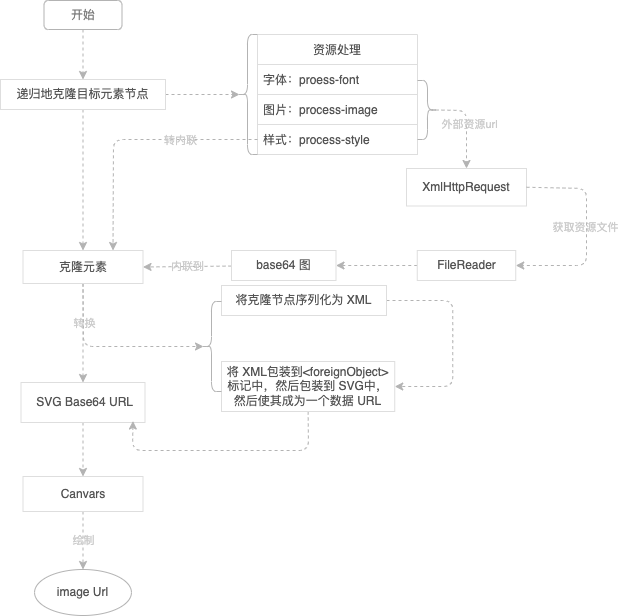

The diagram above was exported from draw.io. Its source (the exported page's mxGraphModel, read from the mxfile embedded in the PNG):
<mxGraphModel dx="982" dy="451" grid="0" gridSize="10" guides="1" tooltips="1" connect="1" arrows="1" fold="1" page="1" pageScale="1" pageWidth="1169" pageHeight="827" background="#FFFFFF" math="0" shadow="0">
  <root>
    <mxCell id="0" />
    <mxCell id="1" parent="0" />
    <mxCell id="82" style="edgeStyle=none;html=1;shadow=0;labelBackgroundColor=none;fontColor=#FF9999;strokeColor=#B3B3B3;entryX=0.1;entryY=0.5;entryDx=0;entryDy=0;entryPerimeter=0;dashed=1;" edge="1" parent="1" source="3" target="86">
      <mxGeometry relative="1" as="geometry">
        <mxPoint x="418" y="115" as="targetPoint" />
      </mxGeometry>
    </mxCell>
    <mxCell id="85" value="" style="edgeStyle=none;html=1;shadow=0;labelBackgroundColor=none;fontColor=#FF9999;strokeColor=#B3B3B3;dashed=1;" edge="1" parent="1" source="3" target="84">
      <mxGeometry relative="1" as="geometry" />
    </mxCell>
    <mxCell id="3" value="递归地克隆目标元素节点" style="rounded=0;whiteSpace=wrap;fillColor=#FFFFFF;strokeColor=#DEDEDE;fontColor=#545454;shadow=0;gradientColor=none;imageAspect=1;" parent="1" vertex="1">
      <mxGeometry x="220" y="100" width="165" height="30" as="geometry" />
    </mxCell>
    <mxCell id="28" value="" style="edgeStyle=none;html=1;strokeColor=#B3B3B3;entryX=0.5;entryY=0;entryDx=0;entryDy=0;shadow=0;exitX=0.5;exitY=1;exitDx=0;exitDy=0;dashed=1;" parent="1" source="84" target="15" edge="1">
      <mxGeometry relative="1" as="geometry">
        <mxPoint x="306" y="274" as="sourcePoint" />
      </mxGeometry>
    </mxCell>
    <mxCell id="108" value="转换" style="edgeLabel;html=1;align=center;verticalAlign=middle;resizable=0;points=[];fontColor=#CCCCCC;labelBackgroundColor=none;" vertex="1" connectable="0" parent="28">
      <mxGeometry x="-0.2202" y="1" relative="1" as="geometry">
        <mxPoint as="offset" />
      </mxGeometry>
    </mxCell>
    <mxCell id="111" value="&lt;div style=&quot;color: rgb(212 , 212 , 212) ; font-family: &amp;#34;menlo&amp;#34; , &amp;#34;monaco&amp;#34; , &amp;#34;courier new&amp;#34; , monospace ; font-size: 12px ; line-height: 18px&quot;&gt;&lt;br&gt;&lt;/div&gt;" style="edgeStyle=none;html=1;shadow=0;labelBackgroundColor=none;fontColor=#FF9999;strokeColor=#B3B3B3;dashed=1;" edge="1" parent="1" source="15" target="110">
      <mxGeometry relative="1" as="geometry" />
    </mxCell>
    <mxCell id="113" style="edgeStyle=none;html=1;exitX=0.5;exitY=1;exitDx=0;exitDy=0;entryX=0.1;entryY=0.5;entryDx=0;entryDy=0;entryPerimeter=0;shadow=0;labelBackgroundColor=none;fontColor=#FF9999;strokeColor=#B3B3B3;dashed=1;" edge="1" parent="1" source="84" target="41">
      <mxGeometry relative="1" as="geometry">
        <Array as="points">
          <mxPoint x="303" y="367" />
        </Array>
      </mxGeometry>
    </mxCell>
    <mxCell id="15" value="&amp;nbsp;SVG Base64 URL" style="rounded=0;whiteSpace=wrap;fillColor=#FFFFFF;strokeColor=#DEDEDE;fontColor=#545454;html=1;shadow=0;" parent="1" vertex="1">
      <mxGeometry x="240.5" y="403" width="124" height="40" as="geometry" />
    </mxCell>
    <mxCell id="99" style="edgeStyle=none;html=1;exitX=1;exitY=0.5;exitDx=0;exitDy=0;shadow=0;labelBackgroundColor=none;fontColor=#FF9999;strokeColor=#B3B3B3;entryX=1;entryY=0.5;entryDx=0;entryDy=0;dashed=1;" edge="1" parent="1" source="38" target="39">
      <mxGeometry relative="1" as="geometry">
        <mxPoint x="672.25" y="414" as="targetPoint" />
        <Array as="points">
          <mxPoint x="672.25" y="321" />
          <mxPoint x="672.25" y="355" />
          <mxPoint x="672.25" y="407" />
        </Array>
      </mxGeometry>
    </mxCell>
    <mxCell id="38" value="将克隆节点序列化为 XML" style="rounded=0;whiteSpace=wrap;fillColor=#FFFFFF;strokeColor=#DEDEDE;fontColor=#545454;html=1;shadow=0;" parent="1" vertex="1">
      <mxGeometry x="441" y="306" width="165" height="30" as="geometry" />
    </mxCell>
    <mxCell id="114" style="edgeStyle=none;html=1;exitX=0.5;exitY=1;exitDx=0;exitDy=0;entryX=0.903;entryY=0.963;entryDx=0;entryDy=0;entryPerimeter=0;shadow=0;labelBackgroundColor=none;fontColor=#FF9999;strokeColor=#B3B3B3;dashed=1;" edge="1" parent="1" source="39" target="15">
      <mxGeometry relative="1" as="geometry">
        <Array as="points">
          <mxPoint x="528" y="471" />
          <mxPoint x="352" y="471" />
        </Array>
      </mxGeometry>
    </mxCell>
    <mxCell id="39" value="将 XML包装到&amp;lt;foreignObject&amp;gt;标记中，然后包装到 SVG中，然后使其成为一个数据 URL" style="rounded=0;whiteSpace=wrap;fillColor=#FFFFFF;strokeColor=#DEDEDE;fontColor=#545454;html=1;shadow=0;" parent="1" vertex="1">
      <mxGeometry x="441" y="382" width="173.25" height="50" as="geometry" />
    </mxCell>
    <mxCell id="41" value="" style="shape=curlyBracket;whiteSpace=wrap;html=1;rounded=1;shadow=0;fontFamily=Helvetica;fontSize=12;fontColor=#545454;strokeColor=#B3B3B3;fillColor=none;gradientColor=none;" parent="1" vertex="1">
      <mxGeometry x="421" y="322" width="20" height="90" as="geometry" />
    </mxCell>
    <mxCell id="44" value="XmlHttpRequest" style="rounded=0;whiteSpace=wrap;fillColor=#FFFFFF;strokeColor=#DEDEDE;fontColor=#545454;shadow=0;gradientColor=none;imageAspect=1;" parent="1" vertex="1">
      <mxGeometry x="626" y="189" width="120" height="37.5" as="geometry" />
    </mxCell>
    <mxCell id="75" value="" style="edgeStyle=none;html=1;shadow=0;labelBackgroundColor=none;fontColor=#808080;strokeColor=#B3B3B3;entryX=1;entryY=0.5;entryDx=0;entryDy=0;exitX=1;exitY=0.5;exitDx=0;exitDy=0;dashed=1;" edge="1" parent="1" source="44" target="54">
      <mxGeometry relative="1" as="geometry">
        <mxPoint x="759" y="209" as="sourcePoint" />
        <Array as="points">
          <mxPoint x="806" y="209" />
          <mxPoint x="806" y="286" />
        </Array>
      </mxGeometry>
    </mxCell>
    <mxCell id="76" value="&lt;span style=&quot;&quot;&gt;获取资源文件&lt;/span&gt;" style="edgeLabel;html=1;align=center;verticalAlign=middle;resizable=0;points=[];fontColor=#CCCCCC;labelBackgroundColor=none;" vertex="1" connectable="0" parent="75">
      <mxGeometry x="-0.05" y="-2" relative="1" as="geometry">
        <mxPoint as="offset" />
      </mxGeometry>
    </mxCell>
    <mxCell id="78" value="" style="edgeStyle=none;html=1;shadow=0;labelBackgroundColor=none;fontColor=#FF9999;strokeColor=#B3B3B3;dashed=1;" edge="1" parent="1" source="54" target="77">
      <mxGeometry relative="1" as="geometry" />
    </mxCell>
    <mxCell id="54" value=" FileReader " style="rounded=0;whiteSpace=wrap;fillColor=#FFFFFF;strokeColor=#DEDEDE;fontColor=#545454;shadow=0;gradientColor=none;imageAspect=1;" parent="1" vertex="1">
      <mxGeometry x="636.75" y="271" width="98.5" height="30" as="geometry" />
    </mxCell>
    <mxCell id="69" value="" style="group" vertex="1" connectable="0" parent="1">
      <mxGeometry x="477" y="55" width="180" height="120" as="geometry" />
    </mxCell>
    <mxCell id="6" value="资源处理" style="swimlane;fontStyle=0;childLayout=stackLayout;horizontal=1;startSize=30;horizontalStack=0;resizeParent=1;resizeParentMax=0;resizeLast=0;collapsible=1;marginBottom=0;fillColor=#FFFFFF;strokeColor=#DEDEDE;fontColor=#545454;shadow=0;" parent="69" vertex="1">
      <mxGeometry width="160" height="120" as="geometry">
        <mxRectangle width="60" height="30" as="alternateBounds" />
      </mxGeometry>
    </mxCell>
    <mxCell id="7" value="字体：proess-font" style="text;fillColor=#FFFFFF;align=left;verticalAlign=middle;spacingLeft=4;spacingRight=4;overflow=hidden;points=[[0,0.5],[1,0.5]];portConstraint=eastwest;rotatable=0;strokeColor=#DEDEDE;fontColor=#545454;shadow=0;" parent="6" vertex="1">
      <mxGeometry y="30" width="160" height="30" as="geometry" />
    </mxCell>
    <mxCell id="8" value="图片：process-image" style="text;fillColor=#FFFFFF;align=left;verticalAlign=middle;spacingLeft=4;spacingRight=4;overflow=hidden;points=[[0,0.5],[1,0.5]];portConstraint=eastwest;rotatable=0;strokeColor=#DEDEDE;fontColor=#545454;shadow=0;" parent="6" vertex="1">
      <mxGeometry y="60" width="160" height="30" as="geometry" />
    </mxCell>
    <mxCell id="9" value="样式：process-style" style="text;fillColor=#FFFFFF;align=left;verticalAlign=middle;spacingLeft=4;spacingRight=4;overflow=hidden;points=[[0,0.5],[1,0.5]];portConstraint=eastwest;rotatable=0;strokeColor=#DEDEDE;fontColor=#545454;shadow=0;" parent="6" vertex="1">
      <mxGeometry y="90" width="160" height="30" as="geometry" />
    </mxCell>
    <mxCell id="37" value="" style="shape=curlyBracket;whiteSpace=wrap;html=1;rounded=1;flipH=1;shadow=0;fontFamily=Helvetica;fontSize=12;fontColor=#545454;strokeColor=#B3B3B3;fillColor=none;gradientColor=none;" parent="69" vertex="1">
      <mxGeometry x="160" y="46" width="20" height="59" as="geometry" />
    </mxCell>
    <mxCell id="71" value="&lt;span style=&quot;color: rgba(0 , 0 , 0 , 0) ; font-family: monospace ; font-size: 0px&quot;&gt;%3CmxGraphModel%3E%3Croot%3E%3CmxCell%20id%3D%220%22%2F%3E%3CmxCell%20id%3D%221%22%20parent%3D%220%22%2F%3E%3CmxCell%20id%3D%222%22%20value%3D%22%26lt%3Bspan%20style%3D%26quot%3B%26quot%3B%26gt%3B%E8%8E%B7%E5%8F%96%E8%B5%84%E6%BA%90%E6%96%87%E4%BB%B6%26lt%3B%2Fspan%26gt%3B%22%20style%3D%22edgeLabel%3Bhtml%3D1%3Balign%3Dcenter%3BverticalAlign%3Dmiddle%3Bresizable%3D0%3Bpoints%3D%5B%5D%3BfontColor%3D%23FF9999%3BlabelBackgroundColor%3Dnone%3B%22%20vertex%3D%221%22%20connectable%3D%220%22%20parent%3D%221%22%3E%3CmxGeometry%20x%3D%22930%22%20y%3D%22293%22%20as%3D%22geometry%22%2F%3E%3C%2FmxCell%3E%3C%2Froot%3E%3C%2FmxGraphModel%3E&lt;/span&gt;" style="edgeStyle=none;html=1;exitX=0.1;exitY=0.5;exitDx=0;exitDy=0;exitPerimeter=0;entryX=0.5;entryY=0;entryDx=0;entryDy=0;shadow=0;labelBackgroundColor=none;strokeColor=#B3B3B3;dashed=1;" edge="1" parent="1" source="37" target="44">
      <mxGeometry relative="1" as="geometry">
        <Array as="points">
          <mxPoint x="686" y="131" />
        </Array>
      </mxGeometry>
    </mxCell>
    <mxCell id="79" value="&lt;span style=&quot;color: rgba(0 , 0 , 0 , 0) ; font-family: monospace ; font-size: 0px&quot;&gt;%3CmxGraphModel%3E%3Croot%3E%3CmxCell%20id%3D%220%22%2F%3E%3CmxCell%20id%3D%221%22%20parent%3D%220%22%2F%3E%3CmxCell%20id%3D%222%22%20value%3D%22%26lt%3Bspan%20style%3D%26quot%3B%26quot%3B%26gt%3B%E8%8E%B7%E5%8F%96%E8%B5%84%E6%BA%90%E6%96%87%E4%BB%B6%26lt%3B%2Fspan%26gt%3B%22%20style%3D%22edgeLabel%3Bhtml%3D1%3Balign%3Dcenter%3BverticalAlign%3Dmiddle%3Bresizable%3D0%3Bpoints%3D%5B%5D%3BfontColor%3D%23FF9999%3BlabelBackgroundColor%3Dnone%3B%22%20vertex%3D%221%22%20connectable%3D%220%22%20parent%3D%221%22%3E%3CmxGeometry%20x%3D%22930%22%20y%3D%22293%22%20as%3D%22geometry%22%2F%3E%3C%2FmxCell%3E%3C%2Froot%3E%3C%2FmxGraphModel%3E&lt;/span&gt;" style="edgeLabel;html=1;align=center;verticalAlign=middle;resizable=0;points=[];fontColor=#FF9999;" vertex="1" connectable="0" parent="71">
      <mxGeometry x="-0.1334" y="-1" relative="1" as="geometry">
        <mxPoint as="offset" />
      </mxGeometry>
    </mxCell>
    <mxCell id="80" value="&lt;span style=&quot;color: rgba(0 , 0 , 0 , 0) ; font-family: monospace ; font-size: 0px&quot;&gt;ww%3CmxGraphModel%3E%3Croot%3E%3CmxCell%20id%3D%220%22%2F%3E%3CmxCell%20id%3D%221%22%20parent%3D%220%22%2F%3E%3CmxCell%20id%3D%222%22%20value%3D%22%26lt%3Bspan%20style%3D%26quot%3B%26quot%3B%26gt%3B%E8%8E%B7%E5%8F%96%E8%B5%84%E6%BA%90%E6%96%87%E4%BB%B6%26lt%3B%2Fspan%26gt%3B%22%20style%3D%22edgeLabel%3Bhtml%3D1%3Balign%3Dcenter%3BverticalAlign%3Dmiddle%3Bresizable%3D0%3Bpoints%3D%5B%5D%3BfontColor%3D%23FF9999%3BlabelBackgroundColor%3Dnone%3B%22%20vertex%3D%221%22%20connectable%3D%220%22%20parent%3D%221%22%3E%3CmxGeometry%20x%3D%22930%22%20y%3D%22293%22%20as%3D%22geometry%22%2F%3E%3C%2FmxCell%3E%3C%2Froot%3E%3C%2FmxGraphModel%3&lt;/span&gt;" style="edgeLabel;html=1;align=center;verticalAlign=middle;resizable=0;points=[];fontColor=#FF9999;" vertex="1" connectable="0" parent="71">
      <mxGeometry x="-0.1209" relative="1" as="geometry">
        <mxPoint as="offset" />
      </mxGeometry>
    </mxCell>
    <mxCell id="81" value="外部资源url" style="edgeLabel;html=1;align=center;verticalAlign=middle;resizable=0;points=[];fontColor=#CCCCCC;labelBackgroundColor=none;" vertex="1" connectable="0" parent="71">
      <mxGeometry x="0.0173" y="2" relative="1" as="geometry">
        <mxPoint as="offset" />
      </mxGeometry>
    </mxCell>
    <mxCell id="73" style="edgeStyle=none;html=1;exitX=0.5;exitY=1;exitDx=0;exitDy=0;entryX=0.5;entryY=0;entryDx=0;entryDy=0;shadow=0;labelBackgroundColor=none;fontColor=#808080;strokeColor=#B3B3B3;dashed=1;" edge="1" parent="1" source="72" target="3">
      <mxGeometry relative="1" as="geometry" />
    </mxCell>
    <mxCell id="72" value="开始" style="rounded=1;whiteSpace=wrap;html=1;strokeColor=#B3B3B3;fillColor=none;fontColor=#808080;" vertex="1" parent="1">
      <mxGeometry x="263.5" y="21" width="78" height="29" as="geometry" />
    </mxCell>
    <mxCell id="88" value="&lt;font color=&quot;#cccccc&quot;&gt;内联到&lt;/font&gt;" style="edgeStyle=none;html=1;shadow=0;labelBackgroundColor=none;fontColor=#FF9999;strokeColor=#B3B3B3;entryX=1;entryY=0.5;entryDx=0;entryDy=0;dashed=1;" edge="1" parent="1" source="77" target="84">
      <mxGeometry relative="1" as="geometry">
        <mxPoint x="424" y="286" as="targetPoint" />
      </mxGeometry>
    </mxCell>
    <mxCell id="77" value="base64 图" style="rounded=0;whiteSpace=wrap;fillColor=#FFFFFF;strokeColor=#DEDEDE;fontColor=#545454;shadow=0;gradientColor=none;imageAspect=1;" vertex="1" parent="1">
      <mxGeometry x="451" y="271" width="104.5" height="30" as="geometry" />
    </mxCell>
    <mxCell id="84" value="克隆元素" style="whiteSpace=wrap;html=1;fillColor=#FFFFFF;strokeColor=#DEDEDE;fontColor=#545454;rounded=0;shadow=0;gradientColor=none;" vertex="1" parent="1">
      <mxGeometry x="242.5" y="271" width="120" height="33" as="geometry" />
    </mxCell>
    <mxCell id="86" value="" style="shape=curlyBracket;whiteSpace=wrap;html=1;rounded=1;labelBackgroundColor=none;fontColor=#FF9999;strokeColor=#B3B3B3;fillColor=none;" vertex="1" parent="1">
      <mxGeometry x="457" y="55" width="20" height="120" as="geometry" />
    </mxCell>
    <mxCell id="101" style="edgeStyle=none;html=1;shadow=0;labelBackgroundColor=none;fontColor=#FF9999;strokeColor=#B3B3B3;entryX=0.75;entryY=0;entryDx=0;entryDy=0;dashed=1;" edge="1" parent="1" source="9" target="84">
      <mxGeometry relative="1" as="geometry">
        <mxPoint x="305.4465789794922" y="270.2504348754883" as="targetPoint" />
        <Array as="points">
          <mxPoint x="333" y="160" />
        </Array>
      </mxGeometry>
    </mxCell>
    <mxCell id="102" value="转内联" style="edgeLabel;html=1;align=center;verticalAlign=middle;resizable=0;points=[];fontColor=#CCCCCC;labelBackgroundColor=none;" vertex="1" connectable="0" parent="101">
      <mxGeometry x="-0.3867" relative="1" as="geometry">
        <mxPoint as="offset" />
      </mxGeometry>
    </mxCell>
    <mxCell id="119" value="&lt;font color=&quot;#cccccc&quot;&gt;绘制&lt;/font&gt;" style="edgeStyle=none;html=1;shadow=0;dashed=1;labelBackgroundColor=none;fontColor=#FF9999;strokeColor=#B3B3B3;" edge="1" parent="1" source="110" target="125">
      <mxGeometry relative="1" as="geometry">
        <mxPoint x="477.4465789794922" y="533.5" as="targetPoint" />
      </mxGeometry>
    </mxCell>
    <mxCell id="110" value="Canvars" style="whiteSpace=wrap;html=1;fillColor=#FFFFFF;strokeColor=#DEDEDE;fontColor=#545454;rounded=0;shadow=0;" vertex="1" parent="1">
      <mxGeometry x="242.5" y="497" width="120" height="35" as="geometry" />
    </mxCell>
    <mxCell id="125" value="&lt;font color=&quot;#545454&quot; face=&quot;helvetica&quot;&gt;image Url&lt;/font&gt;" style="ellipse;whiteSpace=wrap;html=1;labelBackgroundColor=none;fontColor=#FF9999;strokeColor=#B3B3B3;fillColor=none;" vertex="1" parent="1">
      <mxGeometry x="254.06" y="590" width="96.89" height="46" as="geometry" />
    </mxCell>
  </root>
</mxGraphModel>